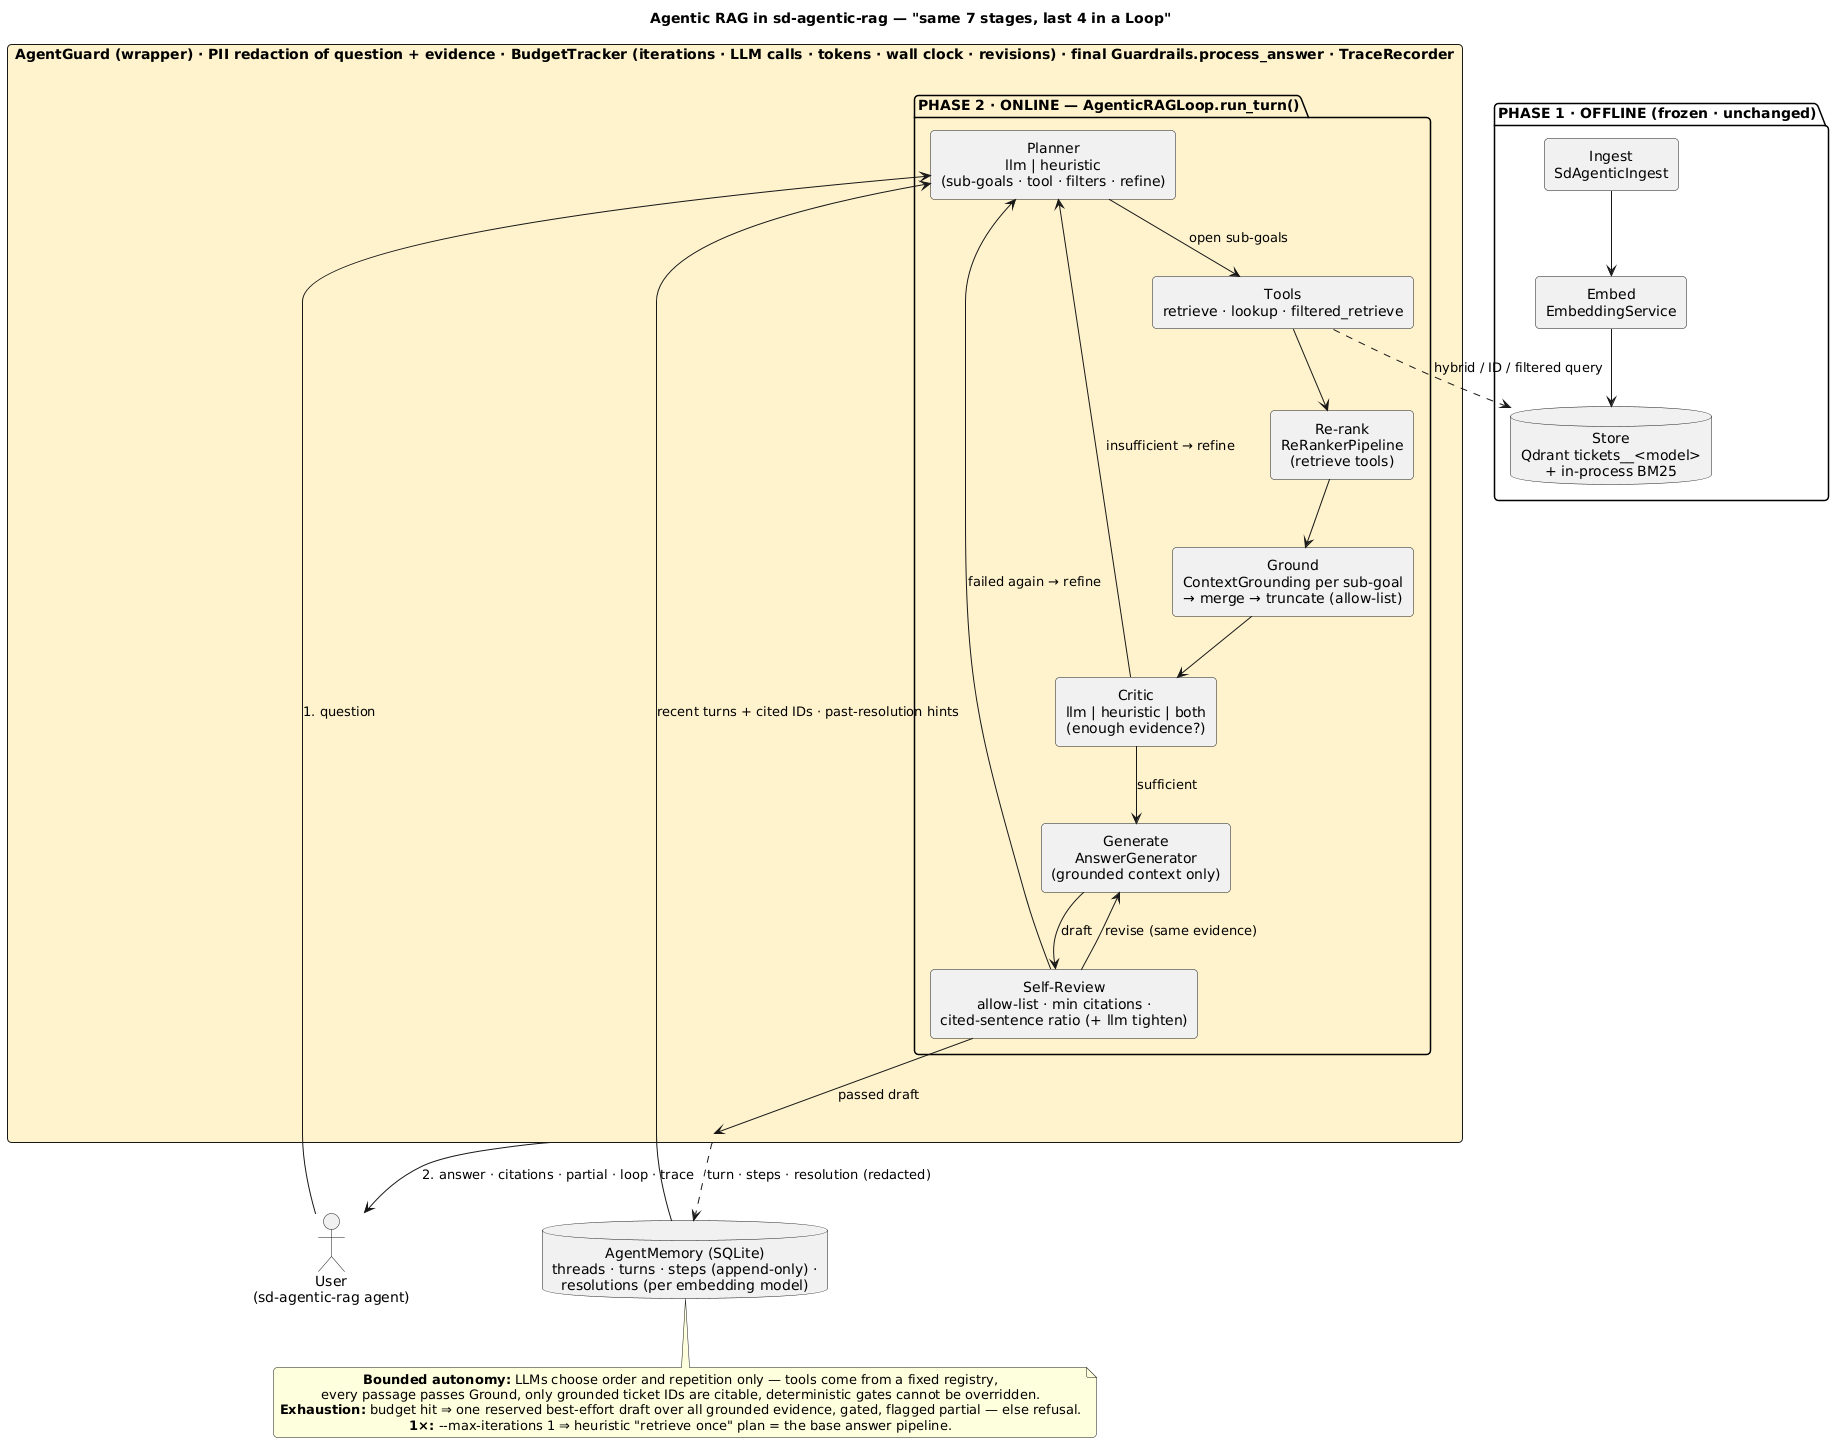

The diagram above was rendered by PlantUML. Its source (embedded in the PNG):
@startuml agentic_loop_components
skinparam componentStyle rectangle
skinparam shadowing false
skinparam roundCorner 8
skinparam defaultTextAlignment center
title Agentic RAG in sd-agentic-rag — "same 7 stages, last 4 in a Loop"

actor "User\n(sd-agentic-rag agent)" as USER

package "PHASE 1 · OFFLINE (frozen · unchanged)" {
  component "Ingest\nSdAgenticIngest" as ING
  component "Embed\nEmbeddingService" as EMB
  database "Store\nQdrant tickets__<model>\n+ in-process BM25" as STO
  ING --> EMB
  EMB --> STO
}

rectangle "AgentGuard (wrapper) · PII redaction of question + evidence · BudgetTracker (iterations · LLM calls · tokens · wall clock · revisions) · final Guardrails.process_answer · TraceRecorder" as GUARD #FFF3CD {
  package "PHASE 2 · ONLINE — AgenticRAGLoop.run_turn()" {
    component "Planner\nllm | heuristic\n(sub-goals · tool · filters · refine)" as PLAN
    component "Tools\nretrieve · lookup · filtered_retrieve" as TOOLS
    component "Re-rank\nReRankerPipeline\n(retrieve tools)" as RERANK
    component "Ground\nContextGrounding per sub-goal\n→ merge → truncate (allow-list)" as GROUND
    component "Critic\nllm | heuristic | both\n(enough evidence?)" as CRITIC
    component "Generate\nAnswerGenerator\n(grounded context only)" as GEN
    component "Self-Review\nallow-list · min citations ·\ncited-sentence ratio (+ llm tighten)" as REVIEW
  }
}

database "AgentMemory (SQLite)\nthreads · turns · steps (append-only) ·\nresolutions (per embedding model)" as MEM

USER   --> PLAN    : 1. question
REVIEW --> GUARD   : passed draft
GUARD  --> USER    : 2. answer · citations · partial · loop · trace
PLAN   --> TOOLS   : open sub-goals
TOOLS  --> RERANK
RERANK --> GROUND
TOOLS  ..> STO     : hybrid / ID / filtered query
GROUND --> CRITIC
CRITIC --> GEN     : sufficient
CRITIC --> PLAN    : insufficient → refine
GEN    --> REVIEW  : draft
REVIEW --> GEN     : revise (same evidence)
REVIEW --> PLAN    : failed again → refine
MEM    --> PLAN    : recent turns + cited IDs · past-resolution hints
GUARD  ..> MEM     : turn · steps · resolution (redacted)

note bottom
  **Bounded autonomy:** LLMs choose order and repetition only — tools come from a fixed registry,
  every passage passes Ground, only grounded ticket IDs are citable, deterministic gates cannot be overridden.
  **Exhaustion:** budget hit ⇒ one reserved best-effort draft over all grounded evidence, gated, flagged partial — else refusal.
  **1×:** --max-iterations 1 ⇒ heuristic "retrieve once" plan = the base answer pipeline.
end note
@enduml